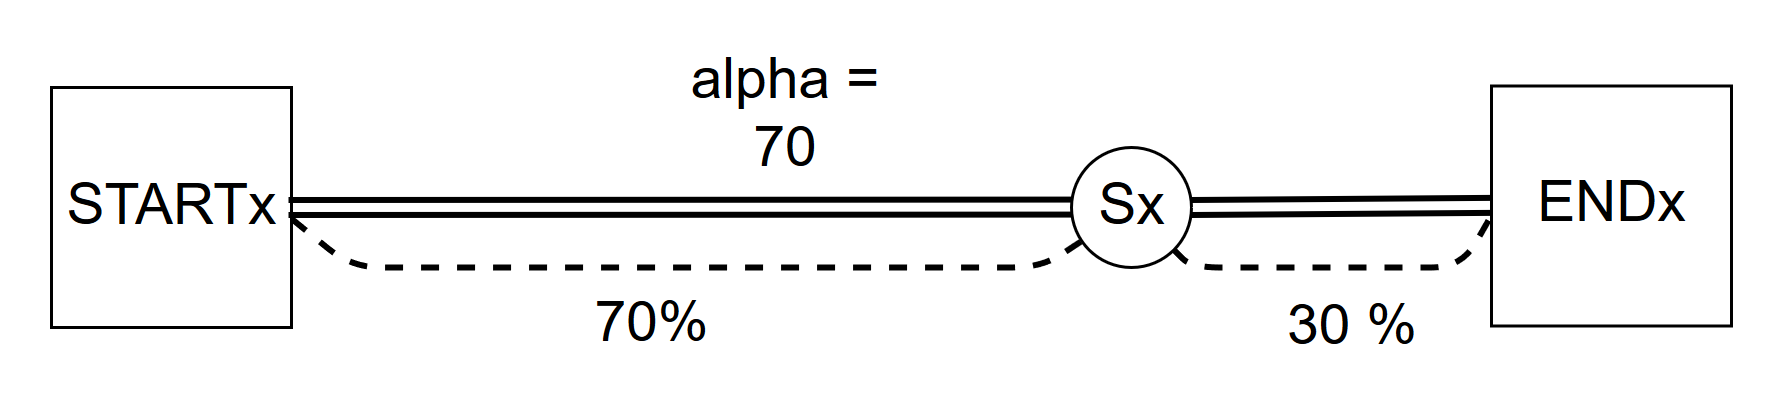

The diagram above was exported from draw.io. Its source (the exported page's mxGraphModel, read from the mxfile embedded in the PNG):
<mxGraphModel dx="761" dy="1563" grid="1" gridSize="10" guides="1" tooltips="1" connect="1" arrows="1" fold="1" page="1" pageScale="1" pageWidth="850" pageHeight="1100" math="0" shadow="0">
  <root>
    <mxCell id="0" />
    <mxCell id="1" parent="0" />
    <mxCell id="SsjKSyMSUsn0s-xStxq6-4" value="Sx" style="ellipse;whiteSpace=wrap;html=1;aspect=fixed;fontSize=19;" vertex="1" parent="1">
      <mxGeometry x="340" y="20" width="40" height="40" as="geometry" />
    </mxCell>
    <mxCell id="SsjKSyMSUsn0s-xStxq6-1" value="STARTx" style="whiteSpace=wrap;html=1;aspect=fixed;fontSize=19;" vertex="1" parent="1">
      <mxGeometry width="80" height="80" as="geometry" />
    </mxCell>
    <mxCell id="SsjKSyMSUsn0s-xStxq6-2" value="ENDx" style="whiteSpace=wrap;html=1;aspect=fixed;fontSize=19;" vertex="1" parent="1">
      <mxGeometry x="480" y="-0.5" width="80" height="80" as="geometry" />
    </mxCell>
    <mxCell id="SsjKSyMSUsn0s-xStxq6-6" value="" style="shape=link;html=1;strokeWidth=2;entryX=0;entryY=0.5;entryDx=0;entryDy=0;fontSize=19;" edge="1" parent="1" target="SsjKSyMSUsn0s-xStxq6-4">
      <mxGeometry width="50" height="50" relative="1" as="geometry">
        <mxPoint x="79" y="40" as="sourcePoint" />
        <mxPoint x="60" y="100" as="targetPoint" />
      </mxGeometry>
    </mxCell>
    <mxCell id="SsjKSyMSUsn0s-xStxq6-7" value="" style="shape=link;html=1;strokeWidth=2;entryX=0;entryY=0.5;entryDx=0;entryDy=0;fontSize=19;" edge="1" parent="1" target="SsjKSyMSUsn0s-xStxq6-2">
      <mxGeometry width="50" height="50" relative="1" as="geometry">
        <mxPoint x="380" y="40" as="sourcePoint" />
        <mxPoint x="349.80952380952374" y="50.19047619047615" as="targetPoint" />
      </mxGeometry>
    </mxCell>
    <mxCell id="SsjKSyMSUsn0s-xStxq6-8" value="" style="endArrow=none;dashed=1;html=1;strokeWidth=2;exitX=1.004;exitY=0.55;exitDx=0;exitDy=0;exitPerimeter=0;fontSize=19;" edge="1" parent="1" source="SsjKSyMSUsn0s-xStxq6-1" target="SsjKSyMSUsn0s-xStxq6-4">
      <mxGeometry width="50" height="50" relative="1" as="geometry">
        <mxPoint x="10" y="150" as="sourcePoint" />
        <mxPoint x="60" y="100" as="targetPoint" />
        <Array as="points">
          <mxPoint x="100" y="60" />
          <mxPoint x="330" y="60" />
        </Array>
      </mxGeometry>
    </mxCell>
    <mxCell id="SsjKSyMSUsn0s-xStxq6-9" value="" style="endArrow=none;dashed=1;html=1;strokeWidth=2;entryX=-0.008;entryY=0.55;entryDx=0;entryDy=0;entryPerimeter=0;fontSize=19;" edge="1" parent="1" source="SsjKSyMSUsn0s-xStxq6-4" target="SsjKSyMSUsn0s-xStxq6-2">
      <mxGeometry width="50" height="50" relative="1" as="geometry">
        <mxPoint x="360" y="110" as="sourcePoint" />
        <mxPoint x="458.83333333333326" y="120.0238095238094" as="targetPoint" />
        <Array as="points">
          <mxPoint x="380" y="60" />
          <mxPoint x="470" y="60" />
        </Array>
      </mxGeometry>
    </mxCell>
    <mxCell id="SsjKSyMSUsn0s-xStxq6-10" value="alpha = 70" style="text;html=1;strokeColor=none;fillColor=none;align=center;verticalAlign=middle;whiteSpace=wrap;rounded=0;fontSize=19;" vertex="1" parent="1">
      <mxGeometry x="200" y="-0.5" width="90" height="20" as="geometry" />
    </mxCell>
    <mxCell id="SsjKSyMSUsn0s-xStxq6-11" value="70%" style="text;html=1;strokeColor=none;fillColor=none;align=center;verticalAlign=middle;whiteSpace=wrap;rounded=0;fontSize=19;" vertex="1" parent="1">
      <mxGeometry x="180" y="69.5" width="40" height="20" as="geometry" />
    </mxCell>
    <mxCell id="SsjKSyMSUsn0s-xStxq6-12" value="30 %" style="text;html=1;strokeColor=none;fillColor=none;align=center;verticalAlign=middle;whiteSpace=wrap;rounded=0;fontSize=19;" vertex="1" parent="1">
      <mxGeometry x="405" y="70" width="56" height="20" as="geometry" />
    </mxCell>
  </root>
</mxGraphModel>